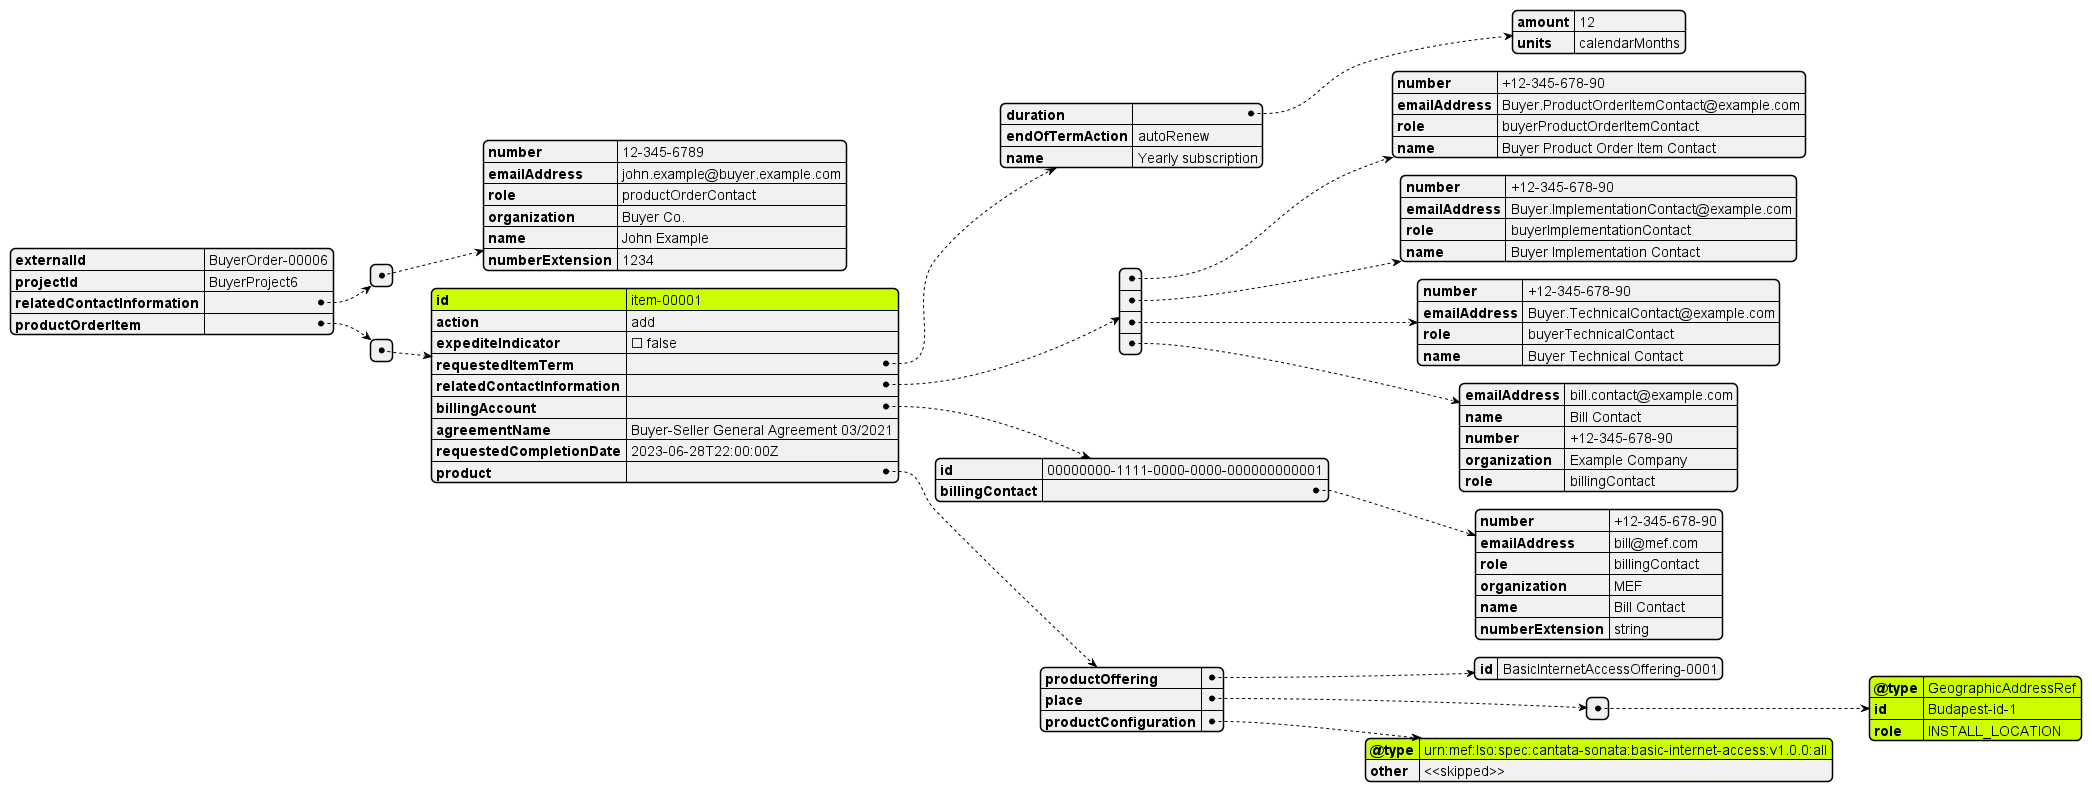

The diagram above was rendered by PlantUML. Its source (embedded in the PNG):
@startjson


#highlight "productOrderItem" / "0" / "id" 
#highlight "productOrderItem" / "0" / "product" / "productConfiguration" / "@type"
#highlight "productOrderItem" / "0" / "product" / "place" / "0" / "@type"
#highlight "productOrderItem" / "0" / "product" / "place" / "0" / "id"
#highlight "productOrderItem" / "0" / "product" / "place" / "0" / "role"

{
  "externalId": "BuyerOrder-00006",
  "projectId": "BuyerProject6",
  "relatedContactInformation": [
    {
      "number": "12-345-6789",
      "emailAddress": "john.example@buyer.example.com",
      "role": "productOrderContact",
      "organization": "Buyer Co.",
      "name": "John Example",
      "numberExtension": "1234"
    }
  ],
  "productOrderItem": [
    {
      "id": "item-00001",
      "action": "add",
      "expediteIndicator": false,
      "requestedItemTerm": {
        "duration": {
          "amount": 12,
          "units": "calendarMonths"
        },
        "endOfTermAction": "autoRenew",
        "name": "Yearly subscription"
      },
      "relatedContactInformation": [
        {
          "number": "+12-345-678-90",
          "emailAddress": "Buyer.ProductOrderItemContact@example.com",
          "role": "buyerProductOrderItemContact",
          "name": "Buyer Product Order Item Contact"
        },
        {
          "number": "+12-345-678-90",
          "emailAddress": "Buyer.ImplementationContact@example.com",
          "role": "buyerImplementationContact",
          "name": "Buyer Implementation Contact"
        },
        {
          "number": "+12-345-678-90",
          "emailAddress": "Buyer.TechnicalContact@example.com",
          "role": "buyerTechnicalContact",
          "name": "Buyer Technical Contact "
        },
        {
          "emailAddress": "bill.contact@example.com",
          "name": "Bill Contact",
          "number": "+12-345-678-90",
          "organization": "Example Company",
          "role": "billingContact"
        }
      ],
      "billingAccount": {
        "id": "00000000-1111-0000-0000-000000000001",
        "billingContact": {
          "number": "+12-345-678-90",
          "emailAddress": "bill@mef.com",
          "role": "billingContact",
          "organization": "MEF",
          "name": "Bill Contact",
          "numberExtension": "string"
        }
      },
      "agreementName": "Buyer-Seller General Agreement 03/2021",
      "requestedCompletionDate": "2023-06-28T22:00:00Z",
      "product": {
        "productOffering": {
          "id": "BasicInternetAccessOffering-0001"
        },
        "place": [
          {
            "@type": "GeographicAddressRef",
            "id": "Budapest-id-1",
            "role": "INSTALL_LOCATION"
          }
        ],
        "productConfiguration": {
          "@type": "urn:mef:lso:spec:cantata-sonata:basic-internet-access:v1.0.0:all",
          "other": "<<skipped>>"
        }
      }
    }
  ]
}

@endjson